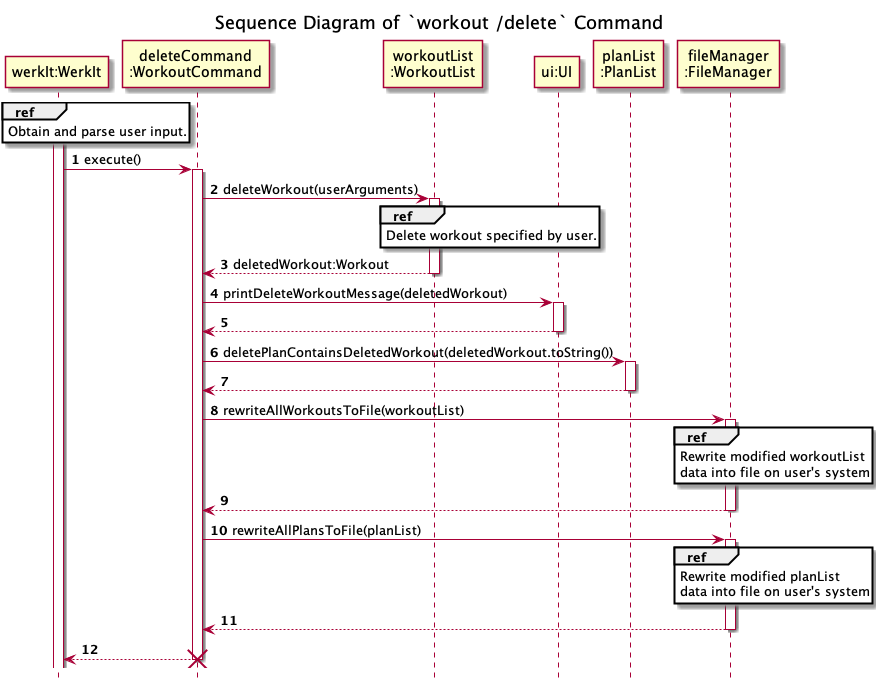

The diagram above was rendered by PlantUML. Its source (embedded in the PNG):
@startuml
'https://plantuml.com/sequence-diagram
!include ../../Style.puml

autonumber

title Sequence Diagram of `workout /delete` Command
hide footbox

participant "werkIt:WerkIt" AS WerkIt
participant "deleteCommand\n:WorkoutCommand" AS deleteCommand
participant "workoutList\n:WorkoutList" AS WorkoutList
participant "ui:UI" AS UI2
participant "planList\n:PlanList" AS PlanList
participant "fileManager\n:FileManager" as FileManager

activate WerkIt
ref over WerkIt
Obtain and parse user input.
end

WerkIt -> deleteCommand : execute()
activate deleteCommand
deleteCommand -> WorkoutList : deleteWorkout(userArguments)
activate WorkoutList
ref over WorkoutList
Delete workout specified by user.
end
deleteCommand <-- WorkoutList : deletedWorkout:Workout
deactivate WorkoutList

deleteCommand -> UI2 : printDeleteWorkoutMessage(deletedWorkout)
activate UI2
deleteCommand <-- UI2
deactivate UI2

deleteCommand -> PlanList : deletePlanContainsDeletedWorkout(deletedWorkout.toString())
activate PlanList
deleteCommand <-- PlanList
deactivate PlanList

deleteCommand -> FileManager : rewriteAllWorkoutsToFile(workoutList)
activate FileManager
ref over FileManager
Rewrite modified workoutList
data into file on user's system
end
deleteCommand <-- FileManager
deactivate FileManager

deleteCommand -> FileManager : rewriteAllPlansToFile(planList)
activate FileManager
ref over FileManager
Rewrite modified planList
data into file on user's system
end
deleteCommand <-- FileManager
deactivate FileManager

WerkIt <-- deleteCommand
deactivate deleteCommand

destroy deleteCommand
@enduml